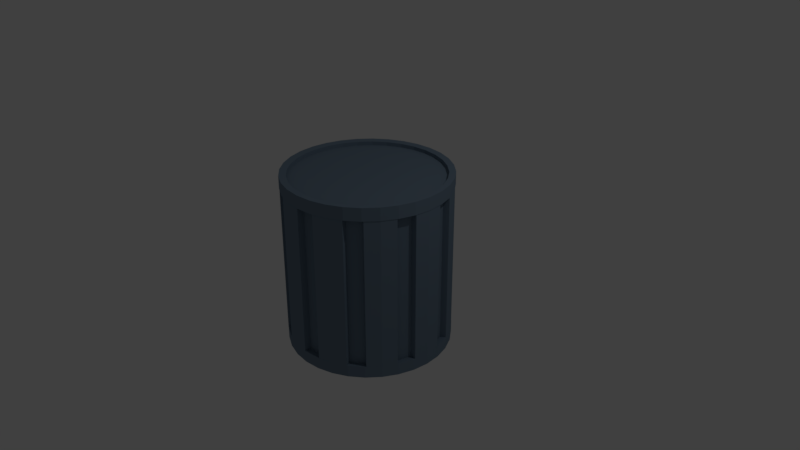 # Source: Decorativo3_mesaCantina2_.blend  (saved by Blender 2.79.0; exported with 4.5.12 LTS)
import bpy
from mathutils import Matrix  # noqa: F401  (used for matrix-valued properties, if any)

bpy.ops.wm.read_factory_settings(use_empty=True)
scene = bpy.context.scene
scene.name = 'Scene'

# ---- collections
col_collection_1 = bpy.data.collections.new('Collection 1'); scene.collection.children.link(col_collection_1)

# ---- materials (node trees are filled in below, after node groups)
mat_material = bpy.data.materials.new('Material')
mat_material.alpha_threshold = 0.0
mat_material.use_transparent_shadow = False
mat_material.diffuse_color = (0.1651, 0.2295, 0.3032, 1.0)
mat_material.roughness = 0.5
mat_material.line_color = (0.0, 0.0, 0.0, 1.0)

# ---- material node trees

# ---- world
world_world = bpy.data.worlds.new('World'); scene.world = world_world
world_world.color = (0.05088, 0.05088, 0.05088)
world_world.use_sun_shadow = False
world_world.sun_shadow_jitter_overblur = 0.0
world_world.cycles.sampling_method = 'MANUAL'

# ---- cameras
cam_camera = bpy.data.cameras.new('Camera')
cam_camera.clip_end = 100.0
cam_camera.lens = 35.0
cam_camera.sensor_width = 32.0
cam_camera.sensor_height = 18.0
cam_camera.ortho_scale = 7.314
cam_camera.dof.focus_distance = 0.0
cam_camera.dof.aperture_fstop = 128.0

# ---- lights
light_lamp = bpy.data.lights.new('Lamp', 'POINT')
light_lamp.transmission_factor = 0.0
light_lamp.cutoff_distance = 30.0
light_lamp.energy = 100.0
light_lamp.shadow_buffer_clip_start = 1.001
light_lamp.shadow_soft_size = 0.1
light_lamp.shadow_maximum_resolution = 0.006
light_lamp.use_absolute_resolution = True

# ---- meshes
me_cylinder = bpy.data.meshes.new('Cylinder')
me_cylinder.from_pydata([(0.0, 1.0, -1.0), (0.0, 1.0, 1.0), (0.1951, 0.9808, -1.0), (0.1951, 0.9808, 1.0), (0.3827, 0.9239, -1.0), (0.3827, 0.9239, 1.0), (0.5556, 0.8315, -1.0), (0.5556, 0.8315, 1.0), (0.7071, 0.7071, -1.0), (0.7071, 0.7071, 1.0), (0.8315, 0.5556, -1.0), (0.8315, 0.5556, 1.0), (0.9239, 0.3827, -1.0), (0.9239, 0.3827, 1.0), (0.9808, 0.1951, -1.0), (0.9808, 0.1951, 1.0), (1.0, 7.55e-08, -1.0), (1.0, 7.55e-08, 1.0), (0.9808, -0.1951, -1.0), (0.9808, -0.1951, 1.0), (0.9239, -0.3827, -1.0), (0.9239, -0.3827, 1.0), (0.8315, -0.5556, -1.0), (0.8315, -0.5556, 1.0), (0.7071, -0.7071, -1.0), (0.7071, -0.7071, 1.0), (0.5556, -0.8315, -1.0), (0.5556, -0.8315, 1.0), (0.3827, -0.9239, -1.0), (0.3827, -0.9239, 1.0), (0.1951, -0.9808, -1.0), (0.1951, -0.9808, 1.0), (-3.258e-07, -1.0, -1.0), (-3.258e-07, -1.0, 1.0), (-0.1951, -0.9808, -1.0), (-0.1951, -0.9808, 1.0), (-0.3827, -0.9239, -1.0), (-0.3827, -0.9239, 1.0), (-0.5556, -0.8315, -1.0), (-0.5556, -0.8315, 1.0), (-0.7071, -0.7071, -1.0), (-0.7071, -0.7071, 1.0), (-0.8315, -0.5556, -1.0), (-0.8315, -0.5556, 1.0), (-0.9239, -0.3827, -1.0), (-0.9239, -0.3827, 1.0), (-0.9808, -0.1951, -1.0), (-0.9808, -0.1951, 1.0), (-1.0, 9.656e-07, -1.0), (-1.0, 9.656e-07, 1.0), (-0.9808, 0.1951, -1.0), (-0.9808, 0.1951, 1.0), (-0.9239, 0.3827, -1.0), (-0.9239, 0.3827, 1.0), (-0.8315, 0.5556, -1.0), (-0.8315, 0.5556, 1.0), (-0.7071, 0.7071, -1.0), (-0.7071, 0.7071, 1.0), (-0.5556, 0.8315, -1.0), (-0.5556, 0.8315, 1.0), (-0.3827, 0.9239, -1.0), (-0.3827, 0.9239, 1.0), (-0.1951, 0.9808, -1.0), (-0.1951, 0.9808, 1.0), (0.9808, 0.1951, 1.0), (0.9808, 0.1951, -1.0), (1.0, 7.55e-08, -1.0), (1.0, 7.55e-08, 1.0), (0.1951, 0.9808, 1.156), (-1.041e-08, 1.0, 1.156), (0.3827, 0.9239, 1.156), (0.5556, 0.8315, 1.156), (0.7071, 0.7071, 1.156), (0.8315, 0.5556, 1.156), (0.9239, 0.3827, 1.156), (0.9808, 0.1951, 1.156), (1.0, 7.55e-08, 1.156), (0.9808, -0.1951, 1.156), (0.9239, -0.3827, 1.156), (0.8315, -0.5556, 1.156), (0.7071, -0.7071, 1.156), (0.5556, -0.8315, 1.156), (0.3827, -0.9239, 1.156), (0.1951, -0.9808, 1.156), (-3.363e-07, -1.0, 1.156), (-0.1951, -0.9808, 1.156), (-0.3827, -0.9239, 1.156), (-0.5556, -0.8315, 1.156), (-0.7071, -0.7071, 1.156), (-0.8315, -0.5556, 1.156), (-0.9239, -0.3827, 1.156), (-0.9808, -0.1951, 1.156), (-1.0, 9.656e-07, 1.156), (-0.9808, 0.1951, 1.156), (-0.9239, 0.3827, 1.156), (-0.8315, 0.5556, 1.156), (-0.7071, 0.7071, 1.156), (-0.5556, 0.8315, 1.156), (-0.3827, 0.9239, 1.156), (-0.1951, 0.9808, 1.156), (8.528e-09, 1.0, -1.149), (0.1951, 0.9808, -1.149), (0.3827, 0.9239, -1.149), (0.5556, 0.8315, -1.149), (0.7071, 0.7071, -1.149), (0.8315, 0.5556, -1.149), (0.9239, 0.3827, -1.149), (0.9808, 0.1951, -1.149), (1.0, 7.55e-08, -1.149), (0.9808, -0.1951, -1.149), (0.9239, -0.3827, -1.149), (0.8315, -0.5556, -1.149), (0.7071, -0.7071, -1.149), (0.5556, -0.8315, -1.149), (0.3827, -0.9239, -1.149), (0.1951, -0.9808, -1.149), (-3.173e-07, -1.0, -1.149), (-0.1951, -0.9808, -1.149), (-0.3827, -0.9239, -1.149), (-0.5556, -0.8315, -1.149), (-0.7071, -0.7071, -1.149), (-0.8315, -0.5556, -1.149), (-0.9239, -0.3827, -1.149), (-0.9808, -0.1951, -1.149), (-1.0, 9.656e-07, -1.149), (-0.9808, 0.1951, -1.149), (-0.9239, 0.3827, -1.149), (-0.8315, 0.5556, -1.149), (-0.7071, 0.7071, -1.149), (-0.5556, 0.8315, -1.149), (-0.3827, 0.9239, -1.149), (-0.1951, 0.9808, -1.149), (0.9239, 0.3827, 1.0), (0.9239, 0.3827, -1.0), (0.9808, 0.1951, -1.0), (0.9808, 0.1951, 1.0), (1.0, 7.55e-08, -1.0), (1.0, 7.55e-08, 1.0), (0.9808, -0.1951, -1.0), (0.9808, -0.1951, 1.0), (0.9808, 0.1951, 1.156), (0.9239, 0.3827, 1.156), (1.0, 7.55e-08, 1.156), (0.9808, -0.1951, 1.156), (0.9239, 0.3827, -1.149), (0.9808, 0.1951, -1.149), (1.0, 7.55e-08, -1.149), (0.9808, -0.1951, -1.149), (0.2073, 1.067, 0.9931), (-0.004927, 1.087, 0.9931), (0.4114, 1.005, 0.9931), (0.5995, 0.9041, 0.9931), (0.7644, 0.7688, 0.9931), (0.8997, 0.604, 0.9931), (1.0, 0.4159, 0.9931), (1.0, -0.4168, 0.9931), (1.062, -0.2127, 0.9931), (0.8997, -0.6049, 0.9931), (0.7644, -0.7698, 0.9931), (0.5995, -0.9051, 0.9931), (0.4114, -1.006, 0.9931), (0.2073, -1.068, 0.9931), (-0.004928, -1.088, 0.9931), (-0.2172, -1.068, 0.9931), (-0.4213, -1.006, 0.9931), (-0.6094, -0.9051, 0.9931), (-0.7742, -0.7698, 0.9931), (-0.9095, -0.6049, 0.9931), (-1.01, -0.4168, 0.9931), (-1.072, -0.2127, 0.9931), (-1.093, -0.0004843, 0.9931), (-1.072, 0.2118, 0.9931), (-1.01, 0.4159, 0.9931), (-0.9095, 0.604, 0.9931), (-0.7742, 0.7688, 0.9931), (-0.6094, 0.9041, 0.9931), (-0.4213, 1.005, 0.9931), (-0.2172, 1.067, 0.9931), (0.2073, 1.067, 1.163), (-0.004927, 1.087, 1.163), (0.4114, 1.005, 1.163), (0.5995, 0.9041, 1.163), (0.7644, 0.7688, 1.163), (0.8997, 0.604, 1.163), (1.0, 0.4159, 1.163), (1.0, -0.4168, 1.163), (1.062, -0.2127, 1.163), (0.8997, -0.6049, 1.163), (0.7644, -0.7698, 1.163), (0.5995, -0.9051, 1.163), (0.4114, -1.006, 1.163), (0.2073, -1.068, 1.163), (-0.004928, -1.088, 1.163), (-0.2172, -1.068, 1.163), (-0.4213, -1.006, 1.163), (-0.6094, -0.9051, 1.163), (-0.7742, -0.7698, 1.163), (-0.9095, -0.6049, 1.163), (-1.01, -0.4168, 1.163), (-1.072, -0.2127, 1.163), (-1.093, -0.0004843, 1.163), (-1.072, 0.2118, 1.163), (-1.01, 0.4159, 1.163), (-0.9095, 0.604, 1.163), (-0.7742, 0.7688, 1.163), (-0.6094, 0.9041, 1.163), (-0.4213, 1.005, 1.163), (-0.2172, 1.067, 1.163), (1.062, 0.2118, 0.9931), (1.0, 0.4159, 0.9931), (1.083, -0.0004852, 0.9931), (1.062, -0.2127, 0.9931), (1.062, 0.2118, 1.163), (1.0, 0.4159, 1.163), (1.083, -0.0004852, 1.163), (1.062, -0.2127, 1.163), (0.1951, 0.9808, 1.107), (-1.041e-08, 1.0, 1.107), (0.3827, 0.9239, 1.107), (0.5556, 0.8315, 1.107), (0.7071, 0.7071, 1.107), (0.8315, 0.5556, 1.107), (0.9239, 0.3827, 1.107), (0.9808, 0.1951, 1.107), (1.0, 7.55e-08, 1.107), (0.9808, -0.1951, 1.107), (0.9239, -0.3827, 1.107), (0.8315, -0.5556, 1.107), (0.7071, -0.7071, 1.107), (0.5556, -0.8315, 1.107), (0.3827, -0.9239, 1.107), (0.1951, -0.9808, 1.107), (-3.363e-07, -1.0, 1.107), (-0.1951, -0.9808, 1.107), (-0.3827, -0.9239, 1.107), (-0.5556, -0.8315, 1.107), (-0.7071, -0.7071, 1.107), (-0.8315, -0.5556, 1.107), (-0.9239, -0.3827, 1.107), (-0.9808, -0.1951, 1.107), (-1.0, 9.656e-07, 1.107), (-0.9808, 0.1951, 1.107), (-0.9239, 0.3827, 1.107), (-0.8315, 0.5556, 1.107), (-0.7071, 0.7071, 1.107), (-0.5556, 0.8315, 1.107), (-0.3827, 0.9239, 1.107), (-0.1951, 0.9808, 1.107), (-0.004616, 1.082, -0.9939), (0.2065, 1.061, -0.9939), (0.4096, 0.9995, -0.9939), (0.5967, 0.8995, -0.9939), (0.7608, 0.7649, -0.9939), (0.8954, 0.6009, -0.9939), (0.9954, 0.4138, -0.9939), (1.057, -0.2116, -0.9939), (0.9954, -0.4147, -0.9939), (0.8954, -0.6018, -0.9939), (0.7608, -0.7658, -0.9939), (0.5967, -0.9004, -0.9939), (0.4096, -1.0, -0.9939), (0.2065, -1.062, -0.9939), (-0.004616, -1.083, -0.9939), (-0.2158, -1.062, -0.9939), (-0.4188, -1.0, -0.9939), (-0.606, -0.9004, -0.9939), (-0.77, -0.7658, -0.9939), (-0.9046, -0.6018, -0.9939), (-1.005, -0.4147, -0.9939), (-1.066, -0.2116, -0.9939), (-1.087, -0.0004536, -0.9939), (-1.066, 0.2107, -0.9939), (-1.005, 0.4138, -0.9939), (-0.9046, 0.6009, -0.9939), (-0.77, 0.7649, -0.9939), (-0.606, 0.8995, -0.9939), (-0.4188, 0.9995, -0.9939), (-0.2158, 1.061, -0.9939), (-0.004616, 1.082, -1.155), (0.2065, 1.061, -1.155), (0.4096, 0.9995, -1.155), (0.5967, 0.8995, -1.155), (0.7608, 0.7649, -1.155), (0.8954, 0.6009, -1.155), (0.9954, 0.4138, -1.155), (1.057, -0.2116, -1.155), (0.9954, -0.4147, -1.155), (0.8954, -0.6018, -1.155), (0.7608, -0.7658, -1.155), (0.5967, -0.9004, -1.155), (0.4096, -1.0, -1.155), (0.2065, -1.062, -1.155), (-0.004616, -1.083, -1.155), (-0.2158, -1.062, -1.155), (-0.4188, -1.0, -1.155), (-0.606, -0.9004, -1.155), (-0.77, -0.7658, -1.155), (-0.9046, -0.6018, -1.155), (-1.005, -0.4147, -1.155), (-1.066, -0.2116, -1.155), (-1.087, -0.0004536, -1.155), (-1.066, 0.2107, -1.155), (-1.005, 0.4138, -1.155), (-0.9046, 0.6009, -1.155), (-0.77, 0.7649, -1.155), (-0.606, 0.8995, -1.155), (-0.4188, 0.9995, -1.155), (-0.2158, 1.061, -1.155), (0.9954, 0.4138, -0.9939), (1.057, 0.2107, -0.9939), (1.078, -0.0004546, -0.9939), (1.057, -0.2116, -0.9939), (0.9954, 0.4138, -1.155), (1.057, 0.2107, -1.155), (1.078, -0.0004546, -1.155), (1.057, -0.2116, -1.155), (-0.01653, -1.083, 1.0), (-0.01653, -1.083, -1.0), (-0.2116, -1.064, -1.0), (-0.2116, -1.064, 1.0), (-0.3992, -1.007, -1.0), (-0.3992, -1.007, 1.0), (0.5865, -0.9061, 1.0), (0.5865, -0.9061, -1.0), (0.4136, -0.9985, -1.0), (0.4136, -0.9985, 1.0), (0.226, -1.055, -1.0), (0.226, -1.055, 1.0), (0.9889, -0.4261, 1.0), (0.9889, -0.4261, -1.0), (0.8965, -0.599, -1.0), (0.8965, -0.599, 1.0), (0.7721, -0.7506, -1.0), (0.7721, -0.7506, 1.0), (1.059, 0.1951, 1.0), (1.059, 0.1951, -1.0), (1.078, 8.749e-08, -1.0), (1.078, 8.749e-08, 1.0), (1.078, 8.749e-08, 1.0), (1.078, 8.749e-08, -1.0), (1.059, -0.1951, -1.0), (1.059, -0.1951, 1.0), (0.7717, 0.7503, 1.0), (0.7717, 0.7503, -1.0), (0.8961, 0.5987, -1.0), (0.8961, 0.5987, 1.0), (0.9885, 0.4259, -1.0), (0.9885, 0.4259, 1.0), (0.2248, 1.053, 1.0), (0.2248, 1.053, -1.0), (0.4124, 0.9957, -1.0), (0.4124, 0.9957, 1.0), (0.5853, 0.9033, -1.0), (0.5853, 0.9033, 1.0), (-0.01633, 1.082, -1.0), (-0.01633, 1.082, 1.0), (-0.399, 1.006, 1.0), (-0.399, 1.006, -1.0), (-0.2114, 1.063, -1.0), (-0.2114, 1.063, 1.0), (-0.8315, 0.5556, 1.0), (-0.8315, 0.5556, -1.0), (-0.7071, 0.7071, -1.0), (-0.7071, 0.7071, 1.0), (-0.5556, 0.8315, -1.0), (-0.5556, 0.8315, 1.0), (-0.8924, 0.6165, 1.0), (-0.8924, 0.6165, -1.0), (-0.768, 0.768, -1.0), (-0.768, 0.768, 1.0), (-0.6165, 0.8924, -1.0), (-0.6165, 0.8924, 1.0), (-1.08, 0.01598, 1.0), (-1.08, 0.01598, -1.0), (-1.061, 0.2111, -1.0), (-1.061, 0.2111, 1.0), (-1.004, 0.3987, -1.0), (-1.004, 0.3987, 1.0), (-0.9098, -0.588, 1.0), (-0.9098, -0.588, -1.0), (-1.002, -0.4151, -1.0), (-1.002, -0.4151, 1.0), (-1.059, -0.2275, -1.0), (-1.059, -0.2275, 1.0), (-0.6108, -0.8988, 1.0), (-0.6108, -0.8988, -1.0), (-0.7623, -0.7744, -1.0), (-0.7623, -0.7744, 1.0)], [], [(0, 1, 3, 2), (4, 2, 349, 350), (5, 7, 353, 351), (6, 7, 9, 8), (10, 8, 343, 344), (11, 13, 347, 345), (14, 16, 136, 134), (17, 16, 66, 67), (74, 75, 140, 141), (18, 19, 21, 20), (23, 25, 333, 331), (20, 21, 328, 329), (24, 25, 27, 26), (26, 27, 322, 323), (27, 29, 325, 322), (30, 31, 33, 32), (33, 35, 319, 316), (36, 34, 318, 320), (36, 37, 39, 38), (39, 41, 387, 384), (40, 41, 43, 42), (45, 47, 383, 381), (42, 43, 378, 379), (46, 47, 49, 48), (48, 49, 372, 373), (49, 51, 375, 372), (52, 53, 55, 54), (55, 57, 363, 360), (58, 56, 362, 364), (58, 59, 61, 60), (23, 21, 155, 157), (61, 63, 359, 356), (0, 62, 358, 354), (15, 14, 134, 135), (65, 64, 334, 335), (16, 14, 65, 66), (15, 17, 67, 64), (14, 15, 64, 65), (70, 68, 216, 218), (5, 3, 148, 150), (57, 55, 173, 174), (109, 108, 146, 147), (73, 74, 184, 183), (139, 137, 210, 211), (99, 69, 179, 207), (39, 37, 164, 165), (72, 73, 183, 182), (98, 99, 207, 206), (21, 19, 156, 155), (71, 72, 182, 181), (97, 98, 206, 205), (55, 53, 172, 173), (70, 71, 181, 180), (137, 135, 208, 210), (3, 1, 149, 148), (96, 97, 205, 204), (37, 35, 163, 164), (68, 70, 180, 178), (95, 96, 204, 203), (19, 18, 138, 139), (74, 13, 154, 184), (69, 68, 178, 179), (94, 95, 203, 202), (53, 51, 171, 172), (135, 132, 209, 208), (93, 94, 202, 201), (108, 107, 145, 146), (35, 33, 162, 163), (92, 93, 201, 200), (91, 92, 200, 199), (100, 101, 102, 103, 104, 105, 106, 107, 108, 109, 110, 111, 112, 113, 114, 115, 116, 117, 118, 119, 120, 121, 122, 123, 124, 125, 126, 127, 128, 129, 130, 131), (22, 24, 258, 257), (124, 123, 299, 300), (4, 6, 251, 250), (123, 122, 298, 299), (56, 58, 275, 274), (122, 121, 297, 298), (38, 40, 266, 265), (20, 22, 257, 256), (121, 120, 296, 297), (2, 4, 250, 249), (120, 119, 295, 296), (54, 56, 274, 273), (136, 138, 311, 310), (119, 118, 294, 295), (36, 38, 265, 264), (18, 20, 256, 255), (118, 117, 293, 294), (107, 106, 144, 145), (117, 116, 292, 293), (52, 54, 273, 272), (134, 136, 310, 309), (0, 2, 249, 248), (34, 36, 264, 263), (116, 115, 291, 292), (106, 12, 133, 144), (115, 114, 290, 291), (114, 113, 289, 290), (50, 52, 272, 271), (133, 134, 309, 308), (113, 112, 288, 289), (32, 34, 263, 262), (133, 132, 135, 134), (138, 136, 339, 340), (112, 111, 287, 288), (51, 49, 170, 171), (90, 91, 199, 198), (33, 31, 161, 162), (111, 110, 286, 287), (48, 50, 271, 270), (75, 76, 142, 140), (18, 109, 147, 138), (17, 15, 135, 137), (76, 77, 143, 142), (13, 74, 141, 132), (16, 17, 137, 136), (77, 19, 139, 143), (12, 13, 132, 133), (159, 158, 188, 189), (168, 167, 197, 198), (177, 176, 206, 207), (164, 163, 193, 194), (173, 172, 202, 203), (153, 152, 182, 183), (160, 159, 189, 190), (169, 168, 198, 199), (148, 149, 179, 178), (149, 177, 207, 179), (155, 156, 186, 185), (165, 164, 194, 195), (174, 173, 203, 204), (154, 153, 183, 184), (161, 160, 190, 191), (170, 169, 199, 200), (150, 148, 178, 180), (157, 155, 185, 187), (166, 165, 195, 196), (175, 174, 204, 205), (162, 161, 191, 192), (171, 170, 200, 201), (151, 150, 180, 181), (158, 157, 187, 188), (167, 166, 196, 197), (176, 175, 205, 206), (163, 162, 192, 193), (172, 171, 201, 202), (152, 151, 181, 182), (211, 210, 214, 215), (208, 209, 213, 212), (210, 208, 212, 214), (141, 140, 212, 213), (41, 39, 165, 166), (140, 142, 214, 212), (59, 57, 174, 175), (7, 5, 150, 151), (142, 143, 215, 214), (77, 78, 185, 186), (25, 23, 157, 158), (78, 79, 187, 185), (43, 41, 166, 167), (143, 139, 211, 215), (79, 80, 188, 187), (61, 59, 175, 176), (9, 7, 151, 152), (132, 141, 213, 209), (80, 81, 189, 188), (27, 25, 158, 159), (19, 77, 186, 156), (81, 82, 190, 189), (45, 43, 167, 168), (82, 83, 191, 190), (63, 61, 176, 177), (11, 9, 152, 153), (83, 84, 192, 191), (29, 27, 159, 160), (84, 85, 193, 192), (47, 45, 168, 169), (85, 86, 194, 193), (1, 63, 177, 149), (13, 11, 153, 154), (86, 87, 195, 194), (31, 29, 160, 161), (87, 88, 196, 195), (49, 47, 169, 170), (88, 89, 197, 196), (89, 90, 198, 197), (216, 217, 247, 246, 245, 244, 243, 242, 241, 240, 239, 238, 237, 236, 235, 234, 233, 232, 231, 230, 229, 228, 227, 226, 225, 224, 223, 222, 221, 220, 219, 218), (97, 96, 244, 245), (84, 83, 231, 232), (71, 70, 218, 219), (98, 97, 245, 246), (85, 84, 232, 233), (72, 71, 219, 220), (99, 98, 246, 247), (86, 85, 233, 234), (73, 72, 220, 221), (69, 99, 247, 217), (87, 86, 234, 235), (74, 73, 221, 222), (88, 87, 235, 236), (75, 74, 222, 223), (89, 88, 236, 237), (76, 75, 223, 224), (90, 89, 237, 238), (77, 76, 224, 225), (91, 90, 238, 239), (78, 77, 225, 226), (92, 91, 239, 240), (79, 78, 226, 227), (93, 92, 240, 241), (80, 79, 227, 228), (94, 93, 241, 242), (81, 80, 228, 229), (95, 94, 242, 243), (82, 81, 229, 230), (68, 69, 217, 216), (96, 95, 243, 244), (83, 82, 230, 231), (263, 264, 294, 293), (272, 273, 303, 302), (252, 253, 283, 282), (259, 260, 290, 289), (268, 269, 299, 298), (248, 249, 279, 278), (277, 248, 278, 307), (255, 256, 286, 285), (264, 265, 295, 294), (273, 274, 304, 303), (253, 254, 284, 283), (260, 261, 291, 290), (269, 270, 300, 299), (249, 250, 280, 279), (256, 257, 287, 286), (265, 266, 296, 295), (274, 275, 305, 304), (261, 262, 292, 291), (270, 271, 301, 300), (250, 251, 281, 280), (257, 258, 288, 287), (266, 267, 297, 296), (275, 276, 306, 305), (262, 263, 293, 292), (271, 272, 302, 301), (251, 252, 282, 281), (258, 259, 289, 288), (267, 268, 298, 297), (276, 277, 307, 306), (310, 311, 315, 314), (308, 309, 313, 312), (309, 310, 314, 313), (12, 106, 284, 254), (40, 42, 267, 266), (125, 124, 300, 301), (58, 60, 276, 275), (126, 125, 301, 302), (6, 8, 252, 251), (127, 126, 302, 303), (24, 26, 259, 258), (101, 100, 278, 279), (128, 127, 303, 304), (42, 44, 268, 267), (102, 101, 279, 280), (60, 62, 277, 276), (129, 128, 304, 305), (103, 102, 280, 281), (8, 10, 253, 252), (145, 144, 312, 313), (130, 129, 305, 306), (104, 103, 281, 282), (26, 28, 260, 259), (146, 145, 313, 314), (131, 130, 306, 307), (44, 46, 269, 268), (105, 104, 282, 283), (147, 146, 314, 315), (62, 0, 248, 277), (100, 131, 307, 278), (106, 105, 283, 284), (10, 12, 254, 253), (138, 147, 315, 311), (109, 18, 255, 285), (28, 30, 261, 260), (46, 48, 270, 269), (144, 133, 308, 312), (30, 32, 262, 261), (110, 109, 285, 286), (317, 316, 319, 318), (318, 319, 321, 320), (32, 33, 316, 317), (35, 37, 321, 319), (34, 32, 317, 318), (37, 36, 320, 321), (323, 322, 325, 324), (324, 325, 327, 326), (29, 31, 327, 325), (28, 26, 323, 324), (31, 30, 326, 327), (30, 28, 324, 326), (329, 328, 331, 330), (330, 331, 333, 332), (22, 20, 329, 330), (25, 24, 332, 333), (24, 22, 330, 332), (21, 23, 331, 328), (335, 334, 337, 336), (339, 338, 341, 340), (67, 66, 336, 337), (137, 139, 341, 338), (66, 65, 335, 336), (136, 137, 338, 339), (139, 138, 340, 341), (64, 67, 337, 334), (343, 342, 345, 344), (344, 345, 347, 346), (13, 12, 346, 347), (12, 10, 344, 346), (9, 11, 345, 342), (8, 9, 342, 343), (349, 348, 351, 350), (350, 351, 353, 352), (7, 6, 352, 353), (6, 4, 350, 352), (3, 5, 351, 348), (2, 3, 348, 349), (357, 356, 359, 358), (358, 359, 355, 354), (1, 0, 354, 355), (60, 61, 356, 357), (63, 1, 355, 359), (62, 60, 357, 358), (361, 360, 366, 367), (360, 363, 369, 366), (54, 55, 360, 361), (57, 59, 365, 363), (56, 54, 361, 362), (59, 58, 364, 365), (367, 366, 369, 368), (368, 369, 371, 370), (363, 365, 371, 369), (362, 361, 367, 368), (365, 364, 370, 371), (364, 362, 368, 370), (373, 372, 375, 374), (374, 375, 377, 376), (51, 53, 377, 375), (50, 48, 373, 374), (53, 52, 376, 377), (52, 50, 374, 376), (379, 378, 381, 380), (380, 381, 383, 382), (44, 42, 379, 380), (47, 46, 382, 383), (46, 44, 380, 382), (43, 45, 381, 378), (385, 384, 387, 386), (38, 39, 384, 385), (41, 40, 386, 387), (40, 38, 385, 386)])
me_cylinder.materials.append(mat_material)
me_cylinder.use_remesh_preserve_volume = False
me_cylinder.use_remesh_preserve_attributes = False
me_cylinder.use_mirror_vertex_groups = False
me_cylinder.update()

# ---- objects
ob_cylinder = bpy.data.objects.new('Cylinder', me_cylinder)
ob_lamp = bpy.data.objects.new('Lamp', light_lamp)
ob_camera = bpy.data.objects.new('Camera', cam_camera)

# ---- transforms, parenting, visibility, modifiers, constraints
ob_cylinder.location = (0.0, 0.0, 0.0)
ob_cylinder.lineart.crease_threshold = 0.0
ob_lamp.location = (4.076, 1.005, 5.904)
ob_lamp.rotation_euler = (0.6503, 0.05522, 1.866)
ob_lamp.lock_rotations_4d = False
ob_lamp.empty_display_type = 'ARROWS'
ob_lamp.color = (0.0, 0.0, 0.0, 0.0)
ob_lamp.lineart.crease_threshold = 0.0
ob_camera.location = (7.481, -6.508, 5.344)
ob_camera.rotation_euler = (1.109, 0.0, 0.8149)
ob_camera.lock_rotations_4d = False
ob_camera.empty_display_type = 'ARROWS'
ob_camera.color = (0.0, 0.0, 0.0, 0.0)
ob_camera.display_type = 'WIRE'
ob_camera.lineart.crease_threshold = 0.0

# ---- collection membership
col_collection_1.objects.link(ob_cylinder)
col_collection_1.objects.link(ob_lamp)
col_collection_1.objects.link(ob_camera)

# ---- scene / render settings (as saved in the file)
scene.camera = ob_camera
scene.frame_start = 1; scene.frame_end = 250; scene.frame_set(1)
scene.render.engine = 'BLENDER_EEVEE_NEXT'
scene.render.resolution_percentage = 50
scene.render.dither_intensity = 0.0
scene.cycles.use_denoising = False
scene.cycles.samples = 128
scene.cycles.sampling_pattern = 'TABULATED_SOBOL'
scene.cycles.use_adaptive_sampling = False
scene.cycles.use_light_tree = False
scene.cycles.blur_glossy = 0.0
scene.cycles.sample_clamp_indirect = 0.0
scene.view_settings.view_transform = 'Standard'
bpy.context.view_layer.update()
